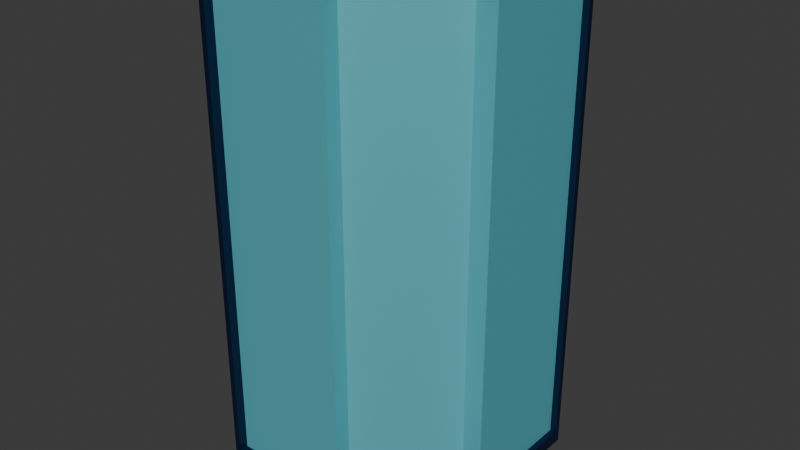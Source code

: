 # Source: simplified_shower.blend  (saved by Blender 5.2.44; exported with 4.5.12 LTS)
import bpy
from mathutils import Matrix  # noqa: F401  (used for matrix-valued properties, if any)

bpy.ops.wm.read_factory_settings(use_empty=True)
scene = bpy.context.scene
scene.name = 'Scene'

# ---- materials (node trees are filled in below, after node groups)
mat_material_001 = bpy.data.materials.new('Material.001')
mat_simplified_glas = bpy.data.materials.new('simplified_glas')

# ---- material node trees
mat_material_001.use_nodes = True; mat_material_001.node_tree.nodes.clear()
_N = mat_material_001.node_tree.nodes; _L = mat_material_001.node_tree.links
n0 = _N.new('ShaderNodeBsdfPrincipled'); n0.name = 'Principled BSDF'; n0.location = (-200, 100)
n0.inputs[0].default_value = (0.008048, 0.02273, 0.06957, 1.0)
n0.inputs[1].default_value = 0.7
n0.inputs[10].default_value = 0.005
n1 = _N.new('ShaderNodeOutputMaterial'); n1.name = 'Material Output'; n1.location = (200, 100)
_L.new(n0.outputs[0], n1.inputs[0])
n1.is_active_output = True
mat_simplified_glas.use_nodes = True; mat_simplified_glas.node_tree.nodes.clear()
_N = mat_simplified_glas.node_tree.nodes; _L = mat_simplified_glas.node_tree.links
n0 = _N.new('ShaderNodeBsdfPrincipled'); n0.name = 'Principled BSDF'; n0.location = (-200, 100)
n0.inputs[0].default_value = (0.1635, 0.7011, 0.8, 1.0)
n0.inputs[1].default_value = 0.5
n0.inputs[10].default_value = 0.005
n1 = _N.new('ShaderNodeOutputMaterial'); n1.name = 'Material Output'; n1.location = (200, 100)
_L.new(n0.outputs[0], n1.inputs[0])
n1.is_active_output = True

# ---- world
world_world = bpy.data.worlds.new('World'); scene.world = world_world
world_world.use_nodes = True; world_world.node_tree.nodes.clear()
_N = world_world.node_tree.nodes; _L = world_world.node_tree.links
n0 = _N.new('ShaderNodeOutputWorld'); n0.name = 'World Output'; n0.location = (200, 100)
n1 = _N.new('ShaderNodeBackground'); n1.name = 'Background'; n1.location = (-200, 100)
n1.inputs[0].default_value = (0.05088, 0.05088, 0.05088, 1.0)
_L.new(n1.outputs[0], n0.inputs[0])
n0.is_active_output = True
world_world.color = (0.05088, 0.05088, 0.05088)
world_world.sun_shadow_jitter_overblur = 0.0

# ---- meshes
me_cube_001 = bpy.data.meshes.new('Cube.001')
me_cube_001.from_pydata([(-0.95, 0.95, -0.95), (-0.95, 0.95, 0.95), (-1.0, -1.0, -1.0), (-1.0, -1.0, 1.0), (-1.0, 1.0, -1.0), (-1.0, 1.0, 1.0), (1.0, 1.0, -1.0), (1.0, 1.0, 1.0), (1.0, 0.06127, 1.0), (1.0, 0.06127, -1.0), (-0.06127, -1.0, 1.0), (-0.06127, -1.0, -1.0), (1.0, 0.95, -0.95), (1.0, 0.06127, -0.95), (1.0, 0.95, 0.95), (1.0, 0.06127, 0.9504), (-0.95, -1.0, -0.95), (-0.95, -1.0, 0.95), (-0.06127, -1.0, 0.95), (-0.06127, -1.0, -0.95), (1.077, -0.01568, -0.95), (1.077, -0.01568, -1.0), (0.01568, -1.077, -0.95), (0.01568, -1.077, -1.0), (1.075, -0.01331, 1.0), (0.01331, -1.075, 1.0), (1.075, -0.01331, 0.9504), (0.01331, -1.075, 0.95)], [], [(0, 12, 13, 19, 16), (0, 16, 17, 1), (1, 14, 12, 0), (2, 3, 5, 4), (4, 5, 7, 6), (9, 6, 7, 8, 15, 14, 12, 13), (3, 2, 11, 19, 16, 17, 18, 10), (4, 6, 9, 11, 2), (8, 7, 5, 3, 10), (13, 19, 22, 20), (14, 1, 17, 18, 15), (10, 18, 27, 25), (21, 20, 22, 23), (9, 13, 20, 21), (19, 11, 23, 22), (11, 9, 21, 23), (27, 26, 24, 25), (18, 15, 26, 27), (8, 10, 25, 24), (15, 8, 24, 26)])
_uv = me_cube_001.uv_layers.new(name='UVMap')
_uv.uv.foreach_set('vector', [0.375, 0.25, 0.375, 0.4176, 0.375, 0.4995, 0.375, 0.6719, 0.375, 0.7595, 0.375, 0.25, 0.375, 0.7595, 0.2004, 0.08015, 0.625, 0.25, 0.625, 0.25, 0.625, 0.4176, 0.375, 0.4176, 0.375, 0.25, 0.375, 0.0, 0.625, 0.0, 0.625, 0.25, 0.375, 0.25, 0.375, 0.25, 0.625, 0.25, 0.625, 0.5, 0.375, 0.5, 0.375, 0.6173, 0.375, 0.5, 0.625, 0.5, 0.625, 0.6173, 0.6188, 0.6173, 0.6187, 0.5063, 0.3813, 0.5063, 0.3812, 0.6173, 0.625, 1.0, 0.375, 1.0, 0.375, 0.8827, 0.3812, 0.8827, 0.3813, 0.9937, 0.6188, 0.9938, 0.6188, 0.8827, 0.625, 0.8827, 0.125, 0.5, 0.375, 0.5, 0.375, 0.6173, 0.2423, 0.75, 0.125, 0.75, 0.625, 0.6173, 0.625, 0.5, 0.875, 0.5, 0.875, 0.75, 0.7577, 0.75, 0.375, 0.4995, 0.375, 0.6719, 0.375, 0.6719, 0.375, 0.4995, 0.0, 0.0, 0.0, 0.0, 0.0, 0.0, 0.0, 0.0, 0.0, 0.0, 0.625, 0.8827, 0.6188, 0.8827, 0.6188, 0.8827, 0.625, 0.8827, 0.375, 0.4688, 0.3812, 0.4688, 0.3812, 0.2812, 0.375, 0.2812, 0.375, 0.6173, 0.3812, 0.6173, 0.3812, 0.6173, 0.375, 0.6173, 0.3812, 0.8827, 0.375, 0.8827, 0.375, 0.8827, 0.3812, 0.8827, 0.2423, 0.75, 0.375, 0.6173, 0.375, 0.6173, 0.2423, 0.75, 0.6188, 0.2812, 0.6188, 0.4688, 0.625, 0.4688, 0.625, 0.2812, 0.0, 0.0, 0.0, 0.0, 0.0, 0.0, 0.0, 0.0, 0.625, 0.6173, 0.7577, 0.75, 0.7577, 0.75, 0.625, 0.6173, 0.6188, 0.6173, 0.625, 0.6173, 0.625, 0.6173, 0.6188, 0.6173])
me_cube_001.materials.append(mat_material_001)
me_cube_001.update()
me_cube_004 = bpy.data.meshes.new('Cube.004')
me_cube_004.from_pydata([(-1.0, 1.0, -1.0), (-1.0, -2.021, -1.0), (1.78, -0.719, -1.0), (0.719, -1.78, -1.0), (2.063, 1.0, -1.0), (0.7231, -2.021, -1.0), (2.063, -0.7303, -1.0), (-1.0, 1.0, 1.547), (-1.0, -2.021, 1.547), (1.767, -0.7304, 1.548), (0.7188, -1.78, 1.547), (0.7229, -2.021, 1.547), (2.063, -0.7301, 1.547), (2.063, 1.0, 1.547), (-1.0, 1.0, -1.539), (-1.0, -2.021, -1.539), (1.78, -0.719, -1.539), (0.719, -1.78, -1.539), (0.7231, -2.021, -1.539), (2.063, -0.7303, -1.539), (2.063, 1.0, -1.539), (-1.0, -2.021, -1.431), (-1.0, 1.0, -1.431), (2.063, -0.7303, -1.431), (1.78, -0.719, -1.431), (2.063, 1.0, -1.431), (0.719, -1.78, -1.431), (0.7231, -2.021, -1.431), (1.767, -0.7305, 1.436), (2.063, -0.7302, 1.435), (0.723, -2.021, 1.435), (0.7189, -1.78, 1.435), (2.063, 1.0, 1.435), (-1.0, 1.0, 1.435), (-1.0, -2.021, 1.435), (1.243, -1.255, 1.547), (1.243, -1.255, 1.436), (1.25, -1.25, -1.539), (1.25, -1.25, -1.431)], [], [(29, 28, 9, 12), (8, 7, 13, 12, 9, 35, 10, 11), (31, 30, 11, 10), (33, 32, 13, 7), (32, 29, 12, 13), (34, 33, 7, 8), (30, 34, 8, 11), (36, 31, 10, 35), (22, 21, 15, 14), (14, 15, 18, 17, 37, 16, 19, 20), (24, 23, 19, 16), (23, 25, 20, 19), (38, 24, 16, 37), (25, 22, 14, 20), (27, 26, 17, 18), (21, 27, 18, 15), (28, 36, 35, 9), (26, 38, 37, 17), (27, 21, 34, 30), (26, 27, 30, 31), (38, 26, 31, 36), (36, 28, 24, 38), (23, 24, 28, 29), (25, 23, 29, 32)])
_uv = me_cube_004.uv_layers.new(name='UVMap')
_uv.uv.foreach_set('vector', [0.625, 0.6173, 0.625, 0.4688, 0.625, 0.4688, 0.625, 0.6173, 0.0, 0.0, 0.0, 0.0, 0.0, 0.0, 0.0, 0.0, 0.0, 0.0, 0.0, 0.0, 0.0, 0.0, 0.0, 0.0, 0.0, 0.0, 0.625, 0.8827, 0.625, 0.8827, 0.0, 0.0, 0.625, 0.25, 0.625, 0.5, 0.625, 0.5, 0.625, 0.25, 0.625, 0.5, 0.625, 0.6173, 0.625, 0.6173, 0.625, 0.5, 0.0, 0.0, 0.625, 0.25, 0.625, 0.25, 0.0, 0.0, 0.625, 0.8827, 0.625, 1.0, 0.625, 1.0, 0.625, 0.8827, 0.625, 0.375, 0.625, 0.2812, 0.625, 0.2812, 0.625, 0.375, 0.375, 0.25, 0.375, 1.0, 0.375, 1.0, 0.375, 0.25, 0.375, 0.25, 0.375, 1.0, 0.375, 0.8827, 0.375, 0.2812, 0.375, 0.375, 0.375, 0.4688, 0.375, 0.6173, 0.375, 0.5, 0.375, 0.4688, 0.375, 0.6173, 0.375, 0.6173, 0.375, 0.4688, 0.375, 0.6173, 0.375, 0.5, 0.375, 0.5, 0.375, 0.6173, 0.375, 0.375, 0.375, 0.4688, 0.375, 0.4688, 0.375, 0.375, 0.375, 0.5, 0.375, 0.25, 0.375, 0.25, 0.375, 0.5, 0.375, 0.8827, 0.375, 0.2812, 0.375, 0.2812, 0.375, 0.8827, 0.375, 1.0, 0.375, 0.8827, 0.375, 0.8827, 0.375, 1.0, 0.625, 0.4688, 0.625, 0.375, 0.625, 0.375, 0.625, 0.4688, 0.375, 0.2812, 0.375, 0.375, 0.375, 0.375, 0.375, 0.2812, 0.375, 0.8827, 0.375, 1.0, 0.625, 1.0, 0.625, 0.8827, 0.375, 0.2812, 0.375, 0.8827, 0.625, 0.8827, 0.0, 0.0, 0.375, 0.375, 0.375, 0.2812, 0.625, 0.2812, 0.625, 0.375, 0.625, 0.375, 0.625, 0.4688, 0.375, 0.4688, 0.375, 0.375, 0.375, 0.6173, 0.375, 0.4688, 0.625, 0.4688, 0.625, 0.6173, 0.375, 0.5, 0.375, 0.6173, 0.625, 0.6173, 0.625, 0.5])
me_cube_004.materials.append(mat_simplified_glas)
me_cube_004.update()

# ---- objects
ob_shower = bpy.data.objects.new('Shower', me_cube_001)
ob_inner_shower = bpy.data.objects.new('Inner_Shower', me_cube_004)

# ---- transforms, parenting, visibility, modifiers, constraints
ob_shower.location = (0.0, 0.0, 1.0)
ob_shower.scale = (0.425, 0.425, 0.95)
ob_inner_shower.parent = ob_shower
ob_inner_shower.matrix_parent_inverse = Matrix(((2.353, 0.0, 0.0, 0.0), (0.0, 2.353, 0.0, 0.0), (0.0, 0.0, 1.0, 0.0), (0.0, 0.0, 0.0, 1.0)))
ob_inner_shower.location = (-0.14, 0.14, 0.0)
ob_inner_shower.scale = (0.2624, 0.2624, 0.6175)

# ---- collection membership
scene.collection.objects.link(ob_shower)
scene.collection.objects.link(ob_inner_shower)

# ---- scene / render settings (as saved in the file)
scene.frame_start = 1; scene.frame_end = 250; scene.frame_set(1)
scene.render.engine = 'BLENDER_EEVEE_NEXT'
scene.render.bake_bias = 0.0
scene.render.bake_samples = 0
scene.render.compositor_device = 'GPU'
scene.eevee.use_volume_custom_range = False
scene.eevee.fast_gi_thickness_near = 0.1
scene.eevee.fast_gi_thickness_far = 0.0
scene.eevee.ray_tracing_options.screen_trace_thickness = 0.1
bpy.context.view_layer.update()

# ---- added for rendering (the .blend has no active camera and no usable light): camera, sun
cam_auto = bpy.data.cameras.new('AutoCamera')
cam_auto.lens = 50.0
cam_auto.sensor_width = 36.0
cam_auto.clip_end = 1000.0
ob_auto_camera = bpy.data.objects.new('AutoCamera', cam_auto)
scene.collection.objects.link(ob_auto_camera)
ob_auto_camera.location = (2.11976, -2.54044, 2.68272)
ob_auto_camera.rotation_euler = (1.09748, -7.21219e-08, 0.694738)
scene.camera = ob_auto_camera
light_auto_sun = bpy.data.lights.new('AutoSun', 'SUN')
light_auto_sun.energy = 3.0
light_auto_sun.angle = 0.0523599
ob_auto_sun = bpy.data.objects.new('AutoSun', light_auto_sun)
scene.collection.objects.link(ob_auto_sun)
ob_auto_sun.rotation_euler = (0.872665, 0.174533, 0.523599)
bpy.context.view_layer.update()
